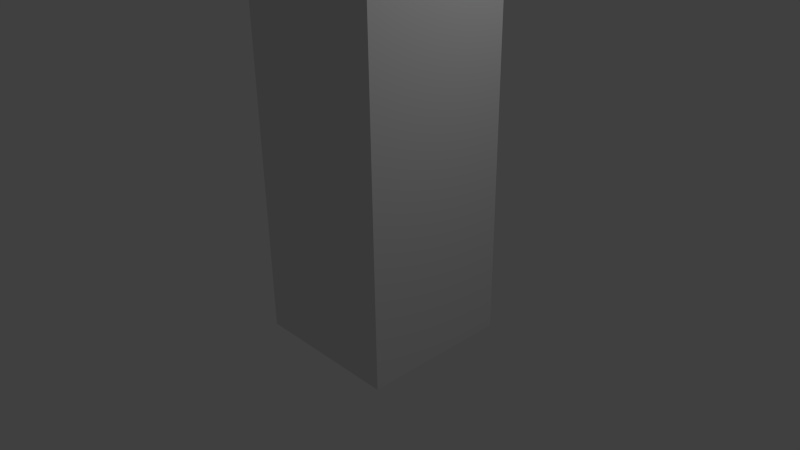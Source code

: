 # Source: example_01.blend  (saved by Blender 2.76.0; exported with 4.5.12 LTS)
import bpy
from mathutils import Matrix  # noqa: F401  (used for matrix-valued properties, if any)

bpy.ops.wm.read_factory_settings(use_empty=True)
scene = bpy.context.scene
scene.name = 'Scene'

# ---- collections
col_collection_1 = bpy.data.collections.new('Collection 1'); scene.collection.children.link(col_collection_1)

# ---- materials (node trees are filled in below, after node groups)
mat_material = bpy.data.materials.new('Material')
mat_material.alpha_threshold = 0.0
mat_material.use_transparent_shadow = False
mat_material.roughness = 0.5
mat_material.line_color = (0.0, 0.0, 0.0, 1.0)

# ---- material node trees

# ---- world
world_world = bpy.data.worlds.new('World'); scene.world = world_world
world_world.color = (0.05088, 0.05088, 0.05088)
world_world.use_sun_shadow = False
world_world.sun_shadow_jitter_overblur = 0.0
world_world.cycles.sampling_method = 'MANUAL'
world_world.cycles.sample_map_resolution = 256

# ---- cameras
cam_camera = bpy.data.cameras.new('Camera')
cam_camera.clip_end = 100.0
cam_camera.lens = 35.0
cam_camera.sensor_width = 32.0
cam_camera.sensor_height = 18.0
cam_camera.ortho_scale = 7.314
cam_camera.dof.focus_distance = 0.0
cam_camera.dof.aperture_fstop = 128.0

# ---- lights
light_lamp = bpy.data.lights.new('Lamp', 'POINT')
light_lamp.transmission_factor = 0.0
light_lamp.cutoff_distance = 30.0
light_lamp.energy = 100.0
light_lamp.shadow_buffer_clip_start = 1.001
light_lamp.shadow_soft_size = 0.1
light_lamp.shadow_maximum_resolution = 0.006
light_lamp.use_absolute_resolution = True
light_lamp.cycles.use_multiple_importance_sampling = False

# ---- meshes
me_cube = bpy.data.meshes.new('Cube')
me_cube.from_pydata([(1.0, 1.0, -1.0), (1.0, -1.0, -1.0), (-1.0, -1.0, -1.0), (-1.0, 1.0, -1.0), (1.0, 1.0, 1.0), (1.0, -1.0, 1.0), (-1.0, -1.0, 1.0), (-1.0, 1.0, 1.0), (1.0, 1.0, 2.707), (1.0, -1.0, 2.707), (-1.0, 1.0, 2.707), (-1.0, -1.0, 2.707), (1.0, 1.0, 4.352), (1.0, -1.0, 4.352), (-1.0, 1.0, 4.352), (-1.0, -1.0, 4.352)], [], [(0, 1, 2, 3), (7, 6, 11, 10), (0, 4, 5, 1), (1, 5, 6, 2), (2, 6, 7, 3), (4, 0, 3, 7), (8, 10, 14, 12), (4, 7, 10, 8), (6, 5, 9, 11), (5, 4, 8, 9), (12, 14, 15, 13), (11, 9, 13, 15), (9, 8, 12, 13), (10, 11, 15, 14)])
me_cube.materials.append(mat_material)
me_cube.use_remesh_preserve_volume = False
me_cube.use_remesh_preserve_attributes = False
me_cube.use_mirror_vertex_groups = False
me_cube.update()
arm_armature = bpy.data.armatures.new('Armature')  # bones are not reproduced

# ---- objects
ob_armature = bpy.data.objects.new('Armature', arm_armature)
ob_cube = bpy.data.objects.new('Cube', me_cube)
ob_lamp = bpy.data.objects.new('Lamp', light_lamp)
ob_camera = bpy.data.objects.new('Camera', cam_camera)

# ---- transforms, parenting, visibility, modifiers, constraints
ob_armature.location = (0.05836, -0.05357, -0.7346)
ob_armature.show_in_front = True
ob_armature.lineart.crease_threshold = 0.0
ob_cube.parent = ob_armature
ob_cube.matrix_parent_inverse = Matrix(((1.0, 0.0, 0.0, 0.09273), (0.0, 1.0, 0.0, 0.05357), (0.0, 0.0, 1.0, 0.7346), (0.0, 0.0, 0.0, 1.0)))
ob_cube.location = (0.0, 0.0, 0.0)
ob_cube.lock_rotations_4d = False
ob_cube.empty_display_type = 'ARROWS'
ob_cube.lineart.crease_threshold = 0.0
_vg = ob_cube.vertex_groups.new(name='Bone')
for _i, _w in zip([0, 1, 2, 3, 4, 5, 6, 7], [0.825, 0.8443, 0.8502, 0.856, 0.1007, 0.09416, 0.08436, 0.09412]): _vg.add([_i], _w, 'REPLACE')
_vg = ob_cube.vertex_groups.new(name='Bone.001')
for _i, _w in zip([0, 1, 2, 3, 4, 5, 6, 7, 8, 9, 10, 11, 12, 14], [0.1514, 0.1359, 0.1323, 0.1259, 0.7752, 0.7905, 0.8117, 0.7924, 0.1162, 0.1067, 0.1098, 0.09599, 0.02103, 0.06205]): _vg.add([_i], _w, 'REPLACE')
_vg = ob_cube.vertex_groups.new(name='Bone.002')
for _i, _w in zip([4, 5, 6, 7, 8, 9, 10, 11, 12, 13, 14, 15], [0.1242, 0.1154, 0.1039, 0.1135, 0.8689, 0.8806, 0.8772, 0.8938, 0.9601, 0.9722, 0.9306, 0.9723]): _vg.add([_i], _w, 'REPLACE')
_m = ob_cube.modifiers.new('Armature', 'ARMATURE')
_m.object = ob_armature
ob_lamp.location = (4.076, 1.005, 5.904)
ob_lamp.rotation_euler = (0.6503, 0.05522, 1.866)
ob_lamp.lock_rotations_4d = False
ob_lamp.empty_display_type = 'ARROWS'
ob_lamp.color = (0.0, 0.0, 0.0, 0.0)
ob_lamp.lineart.crease_threshold = 0.0
ob_camera.location = (7.481, -6.508, 5.344)
ob_camera.rotation_euler = (1.109, 0.01082, 0.8149)
ob_camera.lock_rotations_4d = False
ob_camera.empty_display_type = 'ARROWS'
ob_camera.color = (0.0, 0.0, 0.0, 0.0)
ob_camera.display_type = 'WIRE'
ob_camera.lineart.crease_threshold = 0.0

# ---- collection membership
col_collection_1.objects.link(ob_armature)
col_collection_1.objects.link(ob_cube)
col_collection_1.objects.link(ob_lamp)
col_collection_1.objects.link(ob_camera)

# ---- scene / render settings (as saved in the file)
scene.camera = ob_camera
scene.frame_start = 1; scene.frame_end = 250; scene.frame_set(1)
scene.render.engine = 'BLENDER_EEVEE_NEXT'
scene.render.resolution_percentage = 50
scene.render.dither_intensity = 0.0
scene.cycles.use_denoising = False
scene.cycles.samples = 10
scene.cycles.sampling_pattern = 'TABULATED_SOBOL'
scene.cycles.light_sampling_threshold = 0.0
scene.cycles.use_adaptive_sampling = False
scene.cycles.use_light_tree = False
scene.cycles.blur_glossy = 0.0
scene.cycles.pixel_filter_type = 'GAUSSIAN'
scene.cycles.sample_clamp_indirect = 0.0
scene.view_settings.view_transform = 'Standard'
bpy.context.view_layer.update()
